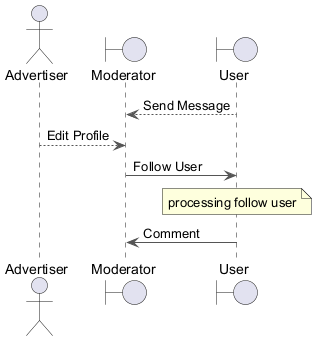

The diagram above was rendered by PlantUML. Its source (embedded in the PNG):
@startuml
skinparam backgroundColor #FFFFFF
skinparam classBackgroundColor #F3E5F5
skinparam classBorderColor #6A1B9A
skinparam ArrowColor #555555
actor "Advertiser" as A
boundary "Moderator" as M
boundary "User" as U
U --> M : Send Message
A --> M : Edit Profile
M -> U : Follow User
note over U : processing follow user
U -> M : Comment
@enduml